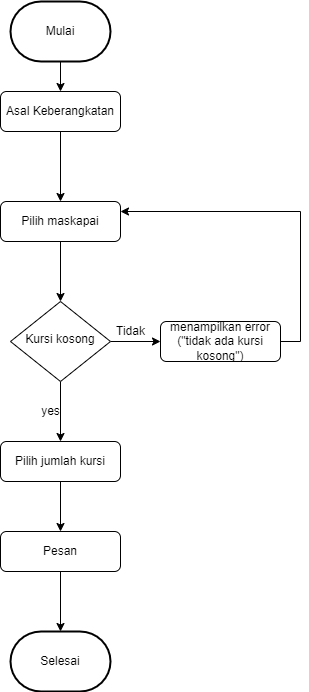

The diagram above was exported from draw.io. Its source (the exported page's mxGraphModel, read from the mxfile embedded in the PNG):
<mxGraphModel dx="868" dy="1643" grid="1" gridSize="10" guides="1" tooltips="1" connect="1" arrows="1" fold="1" page="1" pageScale="1" pageWidth="827" pageHeight="1169" math="0" shadow="0">
  <root>
    <mxCell id="WIyWlLk6GJQsqaUBKTNV-0" />
    <mxCell id="WIyWlLk6GJQsqaUBKTNV-1" parent="WIyWlLk6GJQsqaUBKTNV-0" />
    <mxCell id="gAcVY-cMKbIQqybX18e4-19" style="edgeStyle=orthogonalEdgeStyle;rounded=0;orthogonalLoop=1;jettySize=auto;html=1;entryX=0.5;entryY=0;entryDx=0;entryDy=0;" parent="WIyWlLk6GJQsqaUBKTNV-1" source="WIyWlLk6GJQsqaUBKTNV-3" target="gAcVY-cMKbIQqybX18e4-3" edge="1">
      <mxGeometry relative="1" as="geometry" />
    </mxCell>
    <mxCell id="WIyWlLk6GJQsqaUBKTNV-3" value="Asal Keberangkatan" style="rounded=1;whiteSpace=wrap;html=1;fontSize=12;glass=0;strokeWidth=1;shadow=0;" parent="WIyWlLk6GJQsqaUBKTNV-1" vertex="1">
      <mxGeometry x="160" y="80" width="120" height="40" as="geometry" />
    </mxCell>
    <mxCell id="gAcVY-cMKbIQqybX18e4-14" style="edgeStyle=orthogonalEdgeStyle;rounded=0;orthogonalLoop=1;jettySize=auto;html=1;entryX=0;entryY=0.5;entryDx=0;entryDy=0;" parent="WIyWlLk6GJQsqaUBKTNV-1" source="WIyWlLk6GJQsqaUBKTNV-10" target="WIyWlLk6GJQsqaUBKTNV-12" edge="1">
      <mxGeometry relative="1" as="geometry" />
    </mxCell>
    <mxCell id="gAcVY-cMKbIQqybX18e4-17" style="edgeStyle=orthogonalEdgeStyle;rounded=0;orthogonalLoop=1;jettySize=auto;html=1;entryX=0.5;entryY=0;entryDx=0;entryDy=0;" parent="WIyWlLk6GJQsqaUBKTNV-1" source="WIyWlLk6GJQsqaUBKTNV-10" target="WIyWlLk6GJQsqaUBKTNV-11" edge="1">
      <mxGeometry relative="1" as="geometry" />
    </mxCell>
    <mxCell id="WIyWlLk6GJQsqaUBKTNV-10" value="Kursi kosong" style="rhombus;whiteSpace=wrap;html=1;shadow=0;fontFamily=Helvetica;fontSize=12;align=center;strokeWidth=1;spacing=6;spacingTop=-4;" parent="WIyWlLk6GJQsqaUBKTNV-1" vertex="1">
      <mxGeometry x="170" y="290" width="100" height="80" as="geometry" />
    </mxCell>
    <mxCell id="gAcVY-cMKbIQqybX18e4-21" style="edgeStyle=orthogonalEdgeStyle;rounded=0;orthogonalLoop=1;jettySize=auto;html=1;" parent="WIyWlLk6GJQsqaUBKTNV-1" source="WIyWlLk6GJQsqaUBKTNV-11" edge="1">
      <mxGeometry relative="1" as="geometry">
        <mxPoint x="220" y="520" as="targetPoint" />
      </mxGeometry>
    </mxCell>
    <mxCell id="WIyWlLk6GJQsqaUBKTNV-11" value="Pilih jumlah kursi" style="rounded=1;whiteSpace=wrap;html=1;fontSize=12;glass=0;strokeWidth=1;shadow=0;" parent="WIyWlLk6GJQsqaUBKTNV-1" vertex="1">
      <mxGeometry x="160" y="430" width="120" height="40" as="geometry" />
    </mxCell>
    <mxCell id="gAcVY-cMKbIQqybX18e4-13" style="edgeStyle=orthogonalEdgeStyle;rounded=0;orthogonalLoop=1;jettySize=auto;html=1;exitX=1;exitY=0.5;exitDx=0;exitDy=0;entryX=1;entryY=0.25;entryDx=0;entryDy=0;" parent="WIyWlLk6GJQsqaUBKTNV-1" source="WIyWlLk6GJQsqaUBKTNV-12" target="gAcVY-cMKbIQqybX18e4-3" edge="1">
      <mxGeometry relative="1" as="geometry">
        <mxPoint x="270" y="240" as="targetPoint" />
        <Array as="points">
          <mxPoint x="460" y="330" />
          <mxPoint x="460" y="200" />
        </Array>
      </mxGeometry>
    </mxCell>
    <mxCell id="WIyWlLk6GJQsqaUBKTNV-12" value="menampilkan error (&quot;tidak ada kursi kosong&quot;)" style="rounded=1;whiteSpace=wrap;html=1;fontSize=12;glass=0;strokeWidth=1;shadow=0;" parent="WIyWlLk6GJQsqaUBKTNV-1" vertex="1">
      <mxGeometry x="320" y="310" width="120" height="40" as="geometry" />
    </mxCell>
    <mxCell id="gAcVY-cMKbIQqybX18e4-1" value="" style="endArrow=classic;html=1;rounded=0;exitX=0.5;exitY=1;exitDx=0;exitDy=0;" parent="WIyWlLk6GJQsqaUBKTNV-1" edge="1">
      <mxGeometry width="50" height="50" relative="1" as="geometry">
        <mxPoint x="220" y="50" as="sourcePoint" />
        <mxPoint x="220" y="80" as="targetPoint" />
      </mxGeometry>
    </mxCell>
    <mxCell id="gAcVY-cMKbIQqybX18e4-20" style="edgeStyle=orthogonalEdgeStyle;rounded=0;orthogonalLoop=1;jettySize=auto;html=1;entryX=0.5;entryY=0;entryDx=0;entryDy=0;" parent="WIyWlLk6GJQsqaUBKTNV-1" source="gAcVY-cMKbIQqybX18e4-3" target="WIyWlLk6GJQsqaUBKTNV-10" edge="1">
      <mxGeometry relative="1" as="geometry" />
    </mxCell>
    <mxCell id="gAcVY-cMKbIQqybX18e4-3" value="Pilih maskapai" style="rounded=1;whiteSpace=wrap;html=1;fontSize=12;glass=0;strokeWidth=1;shadow=0;" parent="WIyWlLk6GJQsqaUBKTNV-1" vertex="1">
      <mxGeometry x="160" y="190" width="120" height="40" as="geometry" />
    </mxCell>
    <mxCell id="gAcVY-cMKbIQqybX18e4-15" value="Tidak" style="text;html=1;align=center;verticalAlign=middle;resizable=0;points=[];autosize=1;strokeColor=none;fillColor=none;" parent="WIyWlLk6GJQsqaUBKTNV-1" vertex="1">
      <mxGeometry x="265" y="305" width="50" height="30" as="geometry" />
    </mxCell>
    <mxCell id="gAcVY-cMKbIQqybX18e4-18" value="yes" style="text;html=1;align=center;verticalAlign=middle;resizable=0;points=[];autosize=1;strokeColor=none;fillColor=none;" parent="WIyWlLk6GJQsqaUBKTNV-1" vertex="1">
      <mxGeometry x="190" y="385" width="40" height="30" as="geometry" />
    </mxCell>
    <mxCell id="gAcVY-cMKbIQqybX18e4-24" style="edgeStyle=orthogonalEdgeStyle;rounded=0;orthogonalLoop=1;jettySize=auto;html=1;entryX=0.5;entryY=0;entryDx=0;entryDy=0;entryPerimeter=0;" parent="WIyWlLk6GJQsqaUBKTNV-1" source="gAcVY-cMKbIQqybX18e4-22" target="NLa0H6AnKBauIL0gcqTM-0" edge="1">
      <mxGeometry relative="1" as="geometry">
        <mxPoint x="220" y="610" as="targetPoint" />
      </mxGeometry>
    </mxCell>
    <mxCell id="gAcVY-cMKbIQqybX18e4-22" value="Pesan" style="rounded=1;whiteSpace=wrap;html=1;fontSize=12;glass=0;strokeWidth=1;shadow=0;" parent="WIyWlLk6GJQsqaUBKTNV-1" vertex="1">
      <mxGeometry x="160" y="520" width="120" height="40" as="geometry" />
    </mxCell>
    <mxCell id="gAcVY-cMKbIQqybX18e4-23" value="Mulai" style="strokeWidth=2;html=1;shape=mxgraph.flowchart.terminator;whiteSpace=wrap;" parent="WIyWlLk6GJQsqaUBKTNV-1" vertex="1">
      <mxGeometry x="170" y="-10" width="100" height="60" as="geometry" />
    </mxCell>
    <mxCell id="NLa0H6AnKBauIL0gcqTM-0" value="Selesai" style="strokeWidth=2;html=1;shape=mxgraph.flowchart.terminator;whiteSpace=wrap;" vertex="1" parent="WIyWlLk6GJQsqaUBKTNV-1">
      <mxGeometry x="170" y="620" width="100" height="60" as="geometry" />
    </mxCell>
  </root>
</mxGraphModel>